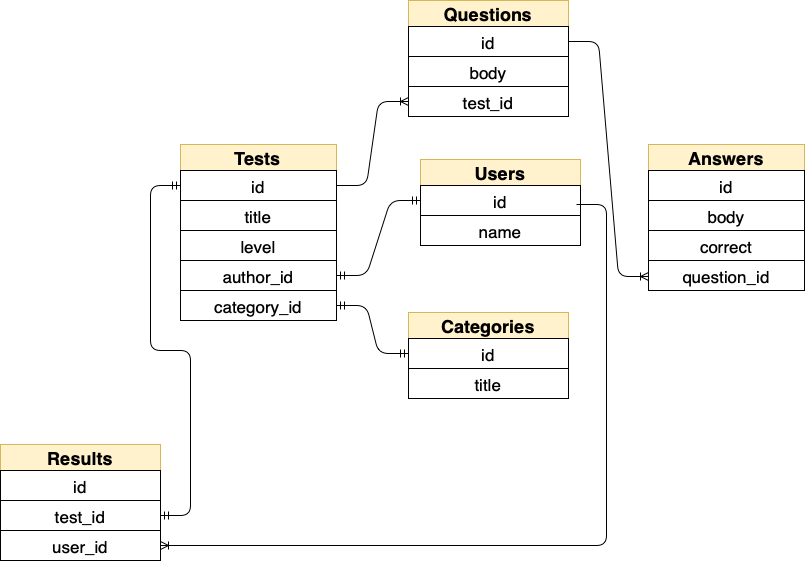

The diagram above was exported from draw.io. Its source (the exported page's mxGraphModel, read from the mxfile embedded in the PNG):
<mxGraphModel dx="1773" dy="1228" grid="1" gridSize="12" guides="1" tooltips="1" connect="1" arrows="1" fold="1" page="1" pageScale="1" pageWidth="827" pageHeight="583" math="0" shadow="0" extFonts="Permanent Marker^https://fonts.googleapis.com/css?family=Permanent+Marker">
  <root>
    <mxCell id="0" />
    <mxCell id="1" parent="0" />
    <mxCell id="a5YUlypHVusvQAw5H_Rt-90" value="Categories" style="swimlane;fontStyle=1;childLayout=stackLayout;horizontal=1;startSize=26;horizontalStack=0;resizeParent=1;resizeParentMax=0;resizeLast=0;collapsible=1;marginBottom=0;align=center;fontSize=18;rounded=0;labelBackgroundColor=none;sketch=0;fontFamily=Helvetica;strokeColor=#d6b656;fillColor=#fff2cc;fontColor=default;" vertex="1" parent="1">
      <mxGeometry x="288" y="192" width="160" height="86" as="geometry" />
    </mxCell>
    <mxCell id="a5YUlypHVusvQAw5H_Rt-91" value="id" style="text;strokeColor=default;fillColor=none;spacingLeft=4;spacingRight=4;overflow=hidden;rotatable=0;points=[[0,0.5],[1,0.5]];portConstraint=eastwest;fontSize=17;rounded=0;labelBackgroundColor=none;sketch=0;fontFamily=Helvetica;fontColor=default;align=center;" vertex="1" parent="a5YUlypHVusvQAw5H_Rt-90">
      <mxGeometry y="26" width="160" height="30" as="geometry" />
    </mxCell>
    <mxCell id="a5YUlypHVusvQAw5H_Rt-92" value="title" style="text;strokeColor=default;fillColor=none;spacingLeft=4;spacingRight=4;overflow=hidden;rotatable=0;points=[[0,0.5],[1,0.5]];portConstraint=eastwest;fontSize=17;rounded=0;labelBackgroundColor=none;sketch=0;fontFamily=Helvetica;fontColor=default;align=center;" vertex="1" parent="a5YUlypHVusvQAw5H_Rt-90">
      <mxGeometry y="56" width="160" height="30" as="geometry" />
    </mxCell>
    <mxCell id="a5YUlypHVusvQAw5H_Rt-104" value="Tests" style="swimlane;fontStyle=1;childLayout=stackLayout;horizontal=1;startSize=26;horizontalStack=0;resizeParent=1;resizeParentMax=0;resizeLast=0;collapsible=1;marginBottom=0;align=center;fontSize=18;rounded=0;labelBackgroundColor=none;sketch=0;fontFamily=Helvetica;strokeColor=#d6b656;fillColor=#fff2cc;fontColor=default;" vertex="1" parent="1">
      <mxGeometry x="60" y="24" width="156" height="116" as="geometry" />
    </mxCell>
    <mxCell id="a5YUlypHVusvQAw5H_Rt-105" value="id" style="text;strokeColor=default;fillColor=none;spacingLeft=4;spacingRight=4;overflow=hidden;rotatable=0;points=[[0,0.5],[1,0.5]];portConstraint=eastwest;fontSize=17;rounded=0;labelBackgroundColor=none;sketch=0;fontFamily=Helvetica;fontColor=default;align=center;" vertex="1" parent="a5YUlypHVusvQAw5H_Rt-104">
      <mxGeometry y="26" width="156" height="30" as="geometry" />
    </mxCell>
    <mxCell id="a5YUlypHVusvQAw5H_Rt-106" value="title" style="text;strokeColor=default;fillColor=none;spacingLeft=4;spacingRight=4;overflow=hidden;rotatable=0;points=[[0,0.5],[1,0.5]];portConstraint=eastwest;fontSize=17;rounded=0;labelBackgroundColor=none;sketch=0;fontFamily=Helvetica;fontColor=default;align=center;" vertex="1" parent="a5YUlypHVusvQAw5H_Rt-104">
      <mxGeometry y="56" width="156" height="30" as="geometry" />
    </mxCell>
    <mxCell id="a5YUlypHVusvQAw5H_Rt-107" value="level" style="text;strokeColor=default;fillColor=none;spacingLeft=4;spacingRight=4;overflow=hidden;rotatable=0;points=[[0,0.5],[1,0.5]];portConstraint=eastwest;fontSize=17;rounded=0;labelBackgroundColor=none;sketch=0;fontFamily=Helvetica;fontColor=default;align=center;" vertex="1" parent="a5YUlypHVusvQAw5H_Rt-104">
      <mxGeometry y="86" width="156" height="30" as="geometry" />
    </mxCell>
    <mxCell id="a5YUlypHVusvQAw5H_Rt-113" value="category_id" style="text;strokeColor=default;fillColor=none;spacingLeft=4;spacingRight=4;overflow=hidden;rotatable=0;points=[[0,0.5],[1,0.5]];portConstraint=eastwest;fontSize=17;rounded=0;labelBackgroundColor=none;sketch=0;fontFamily=Helvetica;fontColor=default;align=center;" vertex="1" parent="1">
      <mxGeometry x="60" y="170" width="156" height="30" as="geometry" />
    </mxCell>
    <mxCell id="a5YUlypHVusvQAw5H_Rt-114" value="author_id" style="text;strokeColor=default;fillColor=none;spacingLeft=4;spacingRight=4;overflow=hidden;rotatable=0;points=[[0,0.5],[1,0.5]];portConstraint=eastwest;fontSize=17;rounded=0;labelBackgroundColor=none;sketch=0;fontFamily=Helvetica;fontColor=default;align=center;" vertex="1" parent="1">
      <mxGeometry x="60" y="140" width="156" height="30" as="geometry" />
    </mxCell>
    <mxCell id="a5YUlypHVusvQAw5H_Rt-116" value="Questions" style="swimlane;fontStyle=1;childLayout=stackLayout;horizontal=1;startSize=26;horizontalStack=0;resizeParent=1;resizeParentMax=0;resizeLast=0;collapsible=1;marginBottom=0;align=center;fontSize=18;rounded=0;labelBackgroundColor=none;sketch=0;fontFamily=Helvetica;strokeColor=#d6b656;fillColor=#fff2cc;fontColor=default;" vertex="1" parent="1">
      <mxGeometry x="288" y="-120" width="160" height="116" as="geometry" />
    </mxCell>
    <mxCell id="a5YUlypHVusvQAw5H_Rt-117" value="id" style="text;strokeColor=default;fillColor=none;spacingLeft=4;spacingRight=4;overflow=hidden;rotatable=0;points=[[0,0.5],[1,0.5]];portConstraint=eastwest;fontSize=17;rounded=0;labelBackgroundColor=none;sketch=0;fontFamily=Helvetica;fontColor=default;align=center;" vertex="1" parent="a5YUlypHVusvQAw5H_Rt-116">
      <mxGeometry y="26" width="160" height="30" as="geometry" />
    </mxCell>
    <mxCell id="a5YUlypHVusvQAw5H_Rt-118" value="body" style="text;strokeColor=default;fillColor=none;spacingLeft=4;spacingRight=4;overflow=hidden;rotatable=0;points=[[0,0.5],[1,0.5]];portConstraint=eastwest;fontSize=17;rounded=0;labelBackgroundColor=none;sketch=0;fontFamily=Helvetica;fontColor=default;align=center;" vertex="1" parent="a5YUlypHVusvQAw5H_Rt-116">
      <mxGeometry y="56" width="160" height="30" as="geometry" />
    </mxCell>
    <mxCell id="a5YUlypHVusvQAw5H_Rt-119" value="test_id" style="text;strokeColor=default;fillColor=none;spacingLeft=4;spacingRight=4;overflow=hidden;rotatable=0;points=[[0,0.5],[1,0.5]];portConstraint=eastwest;fontSize=17;rounded=0;labelBackgroundColor=none;sketch=0;fontFamily=Helvetica;fontColor=default;align=center;" vertex="1" parent="a5YUlypHVusvQAw5H_Rt-116">
      <mxGeometry y="86" width="160" height="30" as="geometry" />
    </mxCell>
    <mxCell id="a5YUlypHVusvQAw5H_Rt-120" value="Answers" style="swimlane;fontStyle=1;childLayout=stackLayout;horizontal=1;startSize=26;horizontalStack=0;resizeParent=1;resizeParentMax=0;resizeLast=0;collapsible=1;marginBottom=0;align=center;fontSize=18;rounded=0;labelBackgroundColor=none;sketch=0;fontFamily=Helvetica;strokeColor=#d6b656;fillColor=#fff2cc;fontColor=default;" vertex="1" parent="1">
      <mxGeometry x="528" y="24" width="156" height="116" as="geometry" />
    </mxCell>
    <mxCell id="a5YUlypHVusvQAw5H_Rt-121" value="id" style="text;strokeColor=default;fillColor=none;spacingLeft=4;spacingRight=4;overflow=hidden;rotatable=0;points=[[0,0.5],[1,0.5]];portConstraint=eastwest;fontSize=17;rounded=0;labelBackgroundColor=none;sketch=0;fontFamily=Helvetica;fontColor=default;align=center;" vertex="1" parent="a5YUlypHVusvQAw5H_Rt-120">
      <mxGeometry y="26" width="156" height="30" as="geometry" />
    </mxCell>
    <mxCell id="a5YUlypHVusvQAw5H_Rt-122" value="body" style="text;strokeColor=default;fillColor=none;spacingLeft=4;spacingRight=4;overflow=hidden;rotatable=0;points=[[0,0.5],[1,0.5]];portConstraint=eastwest;fontSize=17;rounded=0;labelBackgroundColor=none;sketch=0;fontFamily=Helvetica;fontColor=default;align=center;" vertex="1" parent="a5YUlypHVusvQAw5H_Rt-120">
      <mxGeometry y="56" width="156" height="30" as="geometry" />
    </mxCell>
    <mxCell id="a5YUlypHVusvQAw5H_Rt-123" value="correct" style="text;strokeColor=default;fillColor=none;spacingLeft=4;spacingRight=4;overflow=hidden;rotatable=0;points=[[0,0.5],[1,0.5]];portConstraint=eastwest;fontSize=17;rounded=0;labelBackgroundColor=none;sketch=0;fontFamily=Helvetica;fontColor=default;align=center;" vertex="1" parent="a5YUlypHVusvQAw5H_Rt-120">
      <mxGeometry y="86" width="156" height="30" as="geometry" />
    </mxCell>
    <mxCell id="a5YUlypHVusvQAw5H_Rt-124" value="question_id" style="text;strokeColor=default;fillColor=none;spacingLeft=4;spacingRight=4;overflow=hidden;rotatable=0;points=[[0,0.5],[1,0.5]];portConstraint=eastwest;fontSize=17;rounded=0;labelBackgroundColor=none;sketch=0;fontFamily=Helvetica;fontColor=default;align=center;" vertex="1" parent="1">
      <mxGeometry x="528" y="140" width="156" height="30" as="geometry" />
    </mxCell>
    <mxCell id="a5YUlypHVusvQAw5H_Rt-125" value="Users" style="swimlane;fontStyle=1;childLayout=stackLayout;horizontal=1;startSize=26;horizontalStack=0;resizeParent=1;resizeParentMax=0;resizeLast=0;collapsible=1;marginBottom=0;align=center;fontSize=18;rounded=0;labelBackgroundColor=none;sketch=0;fontFamily=Helvetica;strokeColor=#d6b656;fillColor=#fff2cc;fontColor=default;" vertex="1" parent="1">
      <mxGeometry x="300" y="39" width="160" height="86" as="geometry" />
    </mxCell>
    <mxCell id="a5YUlypHVusvQAw5H_Rt-126" value="id" style="text;strokeColor=default;fillColor=none;spacingLeft=4;spacingRight=4;overflow=hidden;rotatable=0;points=[[0,0.5],[1,0.5]];portConstraint=eastwest;fontSize=17;rounded=0;labelBackgroundColor=none;sketch=0;fontFamily=Helvetica;fontColor=default;align=center;" vertex="1" parent="a5YUlypHVusvQAw5H_Rt-125">
      <mxGeometry y="26" width="160" height="30" as="geometry" />
    </mxCell>
    <mxCell id="a5YUlypHVusvQAw5H_Rt-127" value="name" style="text;strokeColor=default;fillColor=none;spacingLeft=4;spacingRight=4;overflow=hidden;rotatable=0;points=[[0,0.5],[1,0.5]];portConstraint=eastwest;fontSize=17;rounded=0;labelBackgroundColor=none;sketch=0;fontFamily=Helvetica;fontColor=default;align=center;" vertex="1" parent="a5YUlypHVusvQAw5H_Rt-125">
      <mxGeometry y="56" width="160" height="30" as="geometry" />
    </mxCell>
    <mxCell id="a5YUlypHVusvQAw5H_Rt-129" value="Results" style="swimlane;fontStyle=1;childLayout=stackLayout;horizontal=1;startSize=26;horizontalStack=0;resizeParent=1;resizeParentMax=0;resizeLast=0;collapsible=1;marginBottom=0;align=center;fontSize=18;rounded=0;labelBackgroundColor=none;sketch=0;fontFamily=Helvetica;strokeColor=#d6b656;fillColor=#fff2cc;fontColor=default;" vertex="1" parent="1">
      <mxGeometry x="-120" y="324" width="160" height="116" as="geometry" />
    </mxCell>
    <mxCell id="a5YUlypHVusvQAw5H_Rt-130" value="id" style="text;strokeColor=default;fillColor=none;spacingLeft=4;spacingRight=4;overflow=hidden;rotatable=0;points=[[0,0.5],[1,0.5]];portConstraint=eastwest;fontSize=17;rounded=0;labelBackgroundColor=none;sketch=0;fontFamily=Helvetica;fontColor=default;align=center;" vertex="1" parent="a5YUlypHVusvQAw5H_Rt-129">
      <mxGeometry y="26" width="160" height="30" as="geometry" />
    </mxCell>
    <mxCell id="a5YUlypHVusvQAw5H_Rt-131" value="test_id" style="text;strokeColor=default;fillColor=none;spacingLeft=4;spacingRight=4;overflow=hidden;rotatable=0;points=[[0,0.5],[1,0.5]];portConstraint=eastwest;fontSize=17;rounded=0;labelBackgroundColor=none;sketch=0;fontFamily=Helvetica;fontColor=default;align=center;" vertex="1" parent="a5YUlypHVusvQAw5H_Rt-129">
      <mxGeometry y="56" width="160" height="30" as="geometry" />
    </mxCell>
    <mxCell id="a5YUlypHVusvQAw5H_Rt-132" value="user_id" style="text;strokeColor=default;fillColor=none;spacingLeft=4;spacingRight=4;overflow=hidden;rotatable=0;points=[[0,0.5],[1,0.5]];portConstraint=eastwest;fontSize=17;rounded=0;labelBackgroundColor=none;sketch=0;fontFamily=Helvetica;fontColor=default;align=center;" vertex="1" parent="a5YUlypHVusvQAw5H_Rt-129">
      <mxGeometry y="86" width="160" height="30" as="geometry" />
    </mxCell>
    <mxCell id="a5YUlypHVusvQAw5H_Rt-139" value="" style="edgeStyle=entityRelationEdgeStyle;fontSize=12;html=1;endArrow=ERoneToMany;rounded=1;labelBackgroundColor=default;sketch=0;fontFamily=Helvetica;fontColor=default;strokeColor=default;align=center;exitX=1;exitY=0.5;exitDx=0;exitDy=0;" edge="1" parent="1" source="a5YUlypHVusvQAw5H_Rt-117">
      <mxGeometry width="100" height="100" relative="1" as="geometry">
        <mxPoint x="428" y="256" as="sourcePoint" />
        <mxPoint x="528" y="156" as="targetPoint" />
      </mxGeometry>
    </mxCell>
    <mxCell id="a5YUlypHVusvQAw5H_Rt-140" value="" style="edgeStyle=entityRelationEdgeStyle;fontSize=12;html=1;endArrow=ERoneToMany;rounded=1;labelBackgroundColor=default;sketch=0;fontFamily=Helvetica;fontColor=default;strokeColor=default;align=center;entryX=1;entryY=0.5;entryDx=0;entryDy=0;" edge="1" parent="1" target="a5YUlypHVusvQAw5H_Rt-132">
      <mxGeometry width="100" height="100" relative="1" as="geometry">
        <mxPoint x="456" y="84" as="sourcePoint" />
        <mxPoint x="264" y="564" as="targetPoint" />
      </mxGeometry>
    </mxCell>
    <mxCell id="a5YUlypHVusvQAw5H_Rt-144" value="" style="edgeStyle=entityRelationEdgeStyle;fontSize=12;html=1;endArrow=ERmandOne;startArrow=ERmandOne;rounded=1;labelBackgroundColor=default;sketch=0;fontFamily=Helvetica;fontColor=default;strokeColor=default;align=center;verticalAlign=middle;elbow=vertical;entryX=0;entryY=0.5;entryDx=0;entryDy=0;exitX=1;exitY=0.5;exitDx=0;exitDy=0;" edge="1" parent="1" source="a5YUlypHVusvQAw5H_Rt-114" target="a5YUlypHVusvQAw5H_Rt-126">
      <mxGeometry width="100" height="100" relative="1" as="geometry">
        <mxPoint x="188" y="170" as="sourcePoint" />
        <mxPoint x="288" y="70" as="targetPoint" />
      </mxGeometry>
    </mxCell>
    <mxCell id="a5YUlypHVusvQAw5H_Rt-148" value="" style="edgeStyle=entityRelationEdgeStyle;fontSize=12;html=1;endArrow=ERoneToMany;rounded=1;labelBackgroundColor=default;sketch=0;fontFamily=Helvetica;fontColor=default;strokeColor=default;align=center;verticalAlign=middle;elbow=vertical;entryX=0;entryY=0.5;entryDx=0;entryDy=0;exitX=1;exitY=0.5;exitDx=0;exitDy=0;" edge="1" parent="1" source="a5YUlypHVusvQAw5H_Rt-105" target="a5YUlypHVusvQAw5H_Rt-119">
      <mxGeometry width="100" height="100" relative="1" as="geometry">
        <mxPoint x="240" y="328" as="sourcePoint" />
        <mxPoint x="340" y="228" as="targetPoint" />
      </mxGeometry>
    </mxCell>
    <mxCell id="a5YUlypHVusvQAw5H_Rt-146" value="" style="edgeStyle=entityRelationEdgeStyle;fontSize=12;html=1;endArrow=ERmandOne;startArrow=ERmandOne;rounded=1;labelBackgroundColor=default;sketch=0;fontFamily=Helvetica;fontColor=default;strokeColor=default;align=center;verticalAlign=middle;elbow=vertical;entryX=0;entryY=0.5;entryDx=0;entryDy=0;exitX=1;exitY=0.5;exitDx=0;exitDy=0;" edge="1" parent="1" source="a5YUlypHVusvQAw5H_Rt-131" target="a5YUlypHVusvQAw5H_Rt-105">
      <mxGeometry width="100" height="100" relative="1" as="geometry">
        <mxPoint y="348" as="sourcePoint" />
        <mxPoint y="180" as="targetPoint" />
      </mxGeometry>
    </mxCell>
    <mxCell id="a5YUlypHVusvQAw5H_Rt-149" value="" style="edgeStyle=entityRelationEdgeStyle;fontSize=12;html=1;endArrow=ERmandOne;startArrow=ERmandOne;rounded=1;labelBackgroundColor=default;sketch=0;fontFamily=Helvetica;fontColor=default;strokeColor=default;align=center;verticalAlign=middle;elbow=vertical;exitX=1;exitY=0.5;exitDx=0;exitDy=0;entryX=0;entryY=0.5;entryDx=0;entryDy=0;" edge="1" parent="1" source="a5YUlypHVusvQAw5H_Rt-113" target="a5YUlypHVusvQAw5H_Rt-91">
      <mxGeometry width="100" height="100" relative="1" as="geometry">
        <mxPoint x="240" y="220" as="sourcePoint" />
        <mxPoint x="340" y="120" as="targetPoint" />
      </mxGeometry>
    </mxCell>
  </root>
</mxGraphModel>